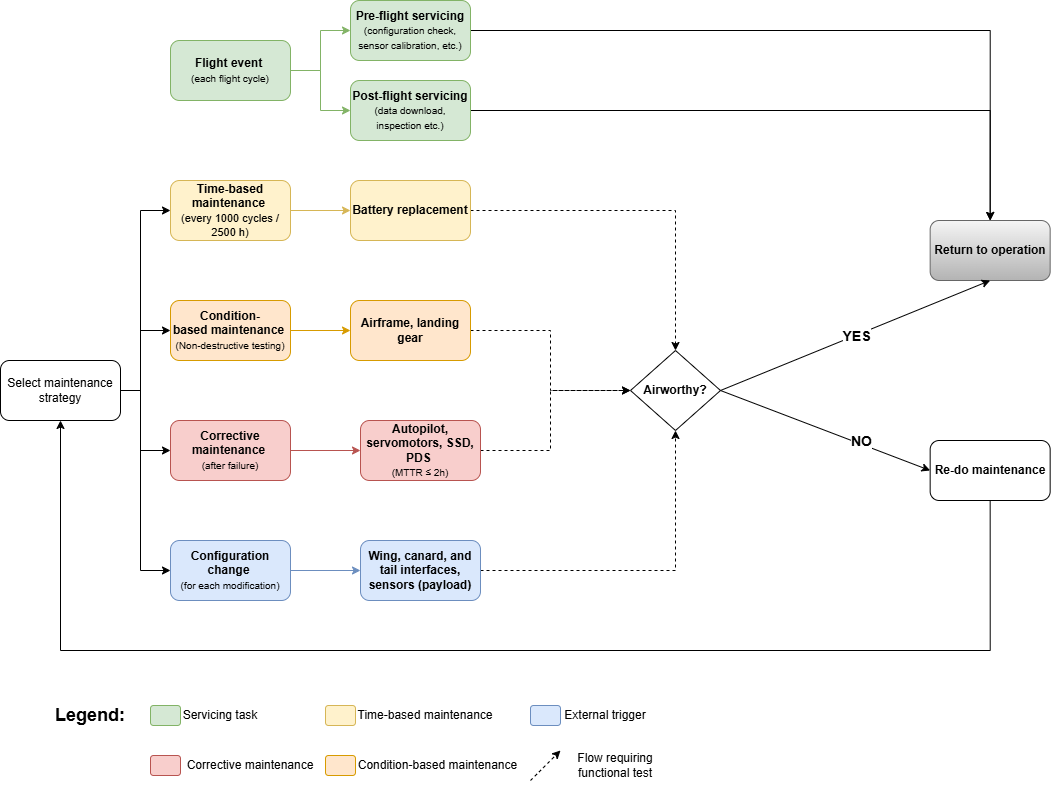

The diagram above was exported from draw.io. Its source (the exported page's mxGraphModel, read from the mxfile embedded in the PNG):
<mxGraphModel dx="1471" dy="803" grid="1" gridSize="10" guides="1" tooltips="1" connect="1" arrows="1" fold="1" page="1" pageScale="1" pageWidth="1169" pageHeight="827" math="0" shadow="0">
  <root>
    <mxCell id="0" />
    <mxCell id="1" parent="0" />
    <mxCell id="QLgbprKJyvb3DRcnlp74-4" edge="1" parent="1" source="QLgbprKJyvb3DRcnlp74-1" style="edgeStyle=orthogonalEdgeStyle;rounded=0;orthogonalLoop=1;jettySize=auto;html=1;exitX=1;exitY=0.5;exitDx=0;exitDy=0;entryX=0;entryY=0.5;entryDx=0;entryDy=0;fillColor=#d5e8d4;strokeColor=#82b366;">
      <mxGeometry relative="1" as="geometry">
        <Array as="points">
          <mxPoint x="330" y="100" />
          <mxPoint x="330" y="60" />
        </Array>
        <mxPoint x="360.00000000000006" y="59.999999999999886" as="targetPoint" />
      </mxGeometry>
    </mxCell>
    <mxCell id="QLgbprKJyvb3DRcnlp74-5" edge="1" parent="1" source="QLgbprKJyvb3DRcnlp74-1" style="edgeStyle=orthogonalEdgeStyle;rounded=0;orthogonalLoop=1;jettySize=auto;html=1;exitX=1;exitY=0.5;exitDx=0;exitDy=0;entryX=0;entryY=0.5;entryDx=0;entryDy=0;fillColor=#d5e8d4;strokeColor=#82b366;" target="QLgbprKJyvb3DRcnlp74-3">
      <mxGeometry relative="1" as="geometry" />
    </mxCell>
    <mxCell id="QLgbprKJyvb3DRcnlp74-1" parent="1" style="rounded=1;whiteSpace=wrap;html=1;fillColor=#d5e8d4;strokeColor=#82b366;" value="&lt;b&gt;Flight event&lt;font style=&quot;font-size: 10px;&quot;&gt;&amp;nbsp;&lt;/font&gt;&lt;/b&gt;&lt;div&gt;&lt;font style=&quot;font-size: 10px;&quot;&gt;(each flight cycle)&lt;/font&gt;&lt;/div&gt;" vertex="1">
      <mxGeometry height="60" width="120" x="180" y="70" as="geometry" />
    </mxCell>
    <mxCell id="QLgbprKJyvb3DRcnlp74-45" edge="1" parent="1" style="edgeStyle=orthogonalEdgeStyle;rounded=0;orthogonalLoop=1;jettySize=auto;html=1;exitX=1;exitY=0.5;exitDx=0;exitDy=0;" target="QLgbprKJyvb3DRcnlp74-32">
      <mxGeometry relative="1" as="geometry">
        <mxPoint x="480.00000000000006" y="59.999999999999886" as="sourcePoint" />
      </mxGeometry>
    </mxCell>
    <mxCell id="QLgbprKJyvb3DRcnlp74-2" parent="1" style="rounded=1;whiteSpace=wrap;html=1;fillColor=#d5e8d4;strokeColor=#82b366;" value="&lt;b&gt;Pre-flight servicing&lt;/b&gt;&lt;div&gt;&lt;font style=&quot;font-size: 10px;&quot;&gt;(configuration check&lt;span style=&quot;background-color: transparent; color: light-dark(rgb(0, 0, 0), rgb(255, 255, 255));&quot;&gt;, sensor calibration, etc.)&lt;/span&gt;&lt;/font&gt;&lt;/div&gt;" vertex="1">
      <mxGeometry height="60" width="120" x="360" y="30" as="geometry" />
    </mxCell>
    <mxCell id="QLgbprKJyvb3DRcnlp74-46" edge="1" parent="1" source="QLgbprKJyvb3DRcnlp74-3" style="edgeStyle=orthogonalEdgeStyle;rounded=0;orthogonalLoop=1;jettySize=auto;html=1;exitX=1;exitY=0.5;exitDx=0;exitDy=0;entryX=0.5;entryY=0;entryDx=0;entryDy=0;" target="QLgbprKJyvb3DRcnlp74-32">
      <mxGeometry relative="1" as="geometry" />
    </mxCell>
    <mxCell id="QLgbprKJyvb3DRcnlp74-3" parent="1" style="rounded=1;whiteSpace=wrap;html=1;fillColor=#d5e8d4;strokeColor=#82b366;" value="&lt;b&gt;Post-flight servicing&lt;/b&gt;&lt;div&gt;&lt;font style=&quot;font-size: 10px;&quot;&gt;(data download&lt;span style=&quot;background-color: transparent; color: light-dark(rgb(0, 0, 0), rgb(255, 255, 255));&quot;&gt;, inspection etc.)&lt;/span&gt;&lt;/font&gt;&lt;/div&gt;" vertex="1">
      <mxGeometry height="60" width="120" x="360" y="110" as="geometry" />
    </mxCell>
    <mxCell id="QLgbprKJyvb3DRcnlp74-35" edge="1" parent="1" source="QLgbprKJyvb3DRcnlp74-6" style="edgeStyle=orthogonalEdgeStyle;rounded=0;orthogonalLoop=1;jettySize=auto;html=1;exitX=1;exitY=0.5;exitDx=0;exitDy=0;entryX=0;entryY=0.5;entryDx=0;entryDy=0;fillColor=#fff2cc;strokeColor=#d6b656;" target="QLgbprKJyvb3DRcnlp74-7">
      <mxGeometry relative="1" as="geometry" />
    </mxCell>
    <mxCell id="QLgbprKJyvb3DRcnlp74-6" parent="1" style="rounded=1;whiteSpace=wrap;html=1;fillColor=#fff2cc;strokeColor=#d6b656;" value="&lt;b&gt;&lt;font style=&quot;&quot;&gt;Time-based maintenance&lt;/font&gt;&lt;font style=&quot;font-size: 10px;&quot;&gt;&amp;nbsp;&lt;/font&gt;&lt;/b&gt;&lt;div&gt;&lt;font style=&quot;font-size: 11px;&quot;&gt;(every 1000 cycles / 2500 h)&lt;/font&gt;&lt;/div&gt;" vertex="1">
      <mxGeometry height="60" width="120" x="180" y="210" as="geometry" />
    </mxCell>
    <mxCell id="QLgbprKJyvb3DRcnlp74-26" edge="1" parent="1" source="QLgbprKJyvb3DRcnlp74-7" style="edgeStyle=orthogonalEdgeStyle;rounded=0;orthogonalLoop=1;jettySize=auto;html=1;exitX=1;exitY=0.5;exitDx=0;exitDy=0;dashed=1;" target="QLgbprKJyvb3DRcnlp74-25">
      <mxGeometry relative="1" as="geometry" />
    </mxCell>
    <mxCell id="QLgbprKJyvb3DRcnlp74-7" parent="1" style="rounded=1;whiteSpace=wrap;html=1;fillColor=#fff2cc;strokeColor=#d6b656;" value="&lt;b&gt;Battery replacement&lt;/b&gt;" vertex="1">
      <mxGeometry height="60" width="120" x="360" y="210" as="geometry" />
    </mxCell>
    <mxCell id="QLgbprKJyvb3DRcnlp74-36" edge="1" parent="1" source="QLgbprKJyvb3DRcnlp74-8" style="edgeStyle=orthogonalEdgeStyle;rounded=0;orthogonalLoop=1;jettySize=auto;html=1;exitX=1;exitY=0.5;exitDx=0;exitDy=0;entryX=0;entryY=0.5;entryDx=0;entryDy=0;fillColor=#ffe6cc;strokeColor=#d79b00;" target="QLgbprKJyvb3DRcnlp74-12">
      <mxGeometry relative="1" as="geometry" />
    </mxCell>
    <mxCell id="QLgbprKJyvb3DRcnlp74-8" parent="1" style="rounded=1;whiteSpace=wrap;html=1;fillColor=#ffe6cc;strokeColor=#d79b00;" value="&lt;b&gt;&lt;font style=&quot;&quot;&gt;Condition-based&lt;/font&gt;&lt;/b&gt;&lt;b style=&quot;background-color: transparent; color: light-dark(rgb(0, 0, 0), rgb(255, 255, 255));&quot;&gt;&amp;nbsp;maintenance&lt;font style=&quot;font-size: 10px;&quot;&gt;&amp;nbsp;&lt;/font&gt;&lt;/b&gt;&lt;div&gt;&lt;div&gt;&lt;font style=&quot;font-size: 10px;&quot;&gt;(Non-destructive testing)&lt;/font&gt;&lt;/div&gt;&lt;/div&gt;" vertex="1">
      <mxGeometry height="60" width="120" x="180" y="330" as="geometry" />
    </mxCell>
    <mxCell id="QLgbprKJyvb3DRcnlp74-11" edge="1" parent="1" source="QLgbprKJyvb3DRcnlp74-9" style="edgeStyle=orthogonalEdgeStyle;rounded=0;orthogonalLoop=1;jettySize=auto;html=1;exitX=1;exitY=0.5;exitDx=0;exitDy=0;entryX=0;entryY=0.5;entryDx=0;entryDy=0;fillColor=#f8cecc;strokeColor=#b85450;" target="QLgbprKJyvb3DRcnlp74-10">
      <mxGeometry relative="1" as="geometry" />
    </mxCell>
    <mxCell id="QLgbprKJyvb3DRcnlp74-9" parent="1" style="rounded=1;whiteSpace=wrap;html=1;fillColor=#f8cecc;strokeColor=#b85450;" value="&lt;b&gt;&lt;font style=&quot;&quot;&gt;Corrective maintenance&lt;/font&gt;&lt;font style=&quot;font-size: 10px;&quot;&gt;&amp;nbsp;&lt;/font&gt;&lt;/b&gt;&lt;div&gt;&lt;font style=&quot;font-size: 10px;&quot;&gt;(after failure)&lt;/font&gt;&lt;/div&gt;" vertex="1">
      <mxGeometry height="60" width="120" x="180" y="450" as="geometry" />
    </mxCell>
    <mxCell id="QLgbprKJyvb3DRcnlp74-28" edge="1" parent="1" source="QLgbprKJyvb3DRcnlp74-10" style="edgeStyle=orthogonalEdgeStyle;rounded=0;orthogonalLoop=1;jettySize=auto;html=1;exitX=1;exitY=0.5;exitDx=0;exitDy=0;entryX=0;entryY=0.5;entryDx=0;entryDy=0;dashed=1;" target="QLgbprKJyvb3DRcnlp74-25">
      <mxGeometry relative="1" as="geometry">
        <Array as="points">
          <mxPoint x="560" y="480" />
          <mxPoint x="560" y="420" />
        </Array>
      </mxGeometry>
    </mxCell>
    <mxCell id="QLgbprKJyvb3DRcnlp74-10" parent="1" style="rounded=1;whiteSpace=wrap;html=1;fillColor=#f8cecc;strokeColor=#b85450;" value="&lt;b&gt;Autopilot, servomotors, SSD, PDS&lt;/b&gt;&amp;nbsp;&lt;div&gt;&lt;font style=&quot;font-size: 10px;&quot;&gt;(MTTR ≤ 2h)&lt;/font&gt;&lt;/div&gt;" vertex="1">
      <mxGeometry height="60" width="120" x="370" y="450" as="geometry" />
    </mxCell>
    <mxCell id="QLgbprKJyvb3DRcnlp74-27" edge="1" parent="1" source="QLgbprKJyvb3DRcnlp74-12" style="edgeStyle=orthogonalEdgeStyle;rounded=0;orthogonalLoop=1;jettySize=auto;html=1;exitX=1;exitY=0.5;exitDx=0;exitDy=0;entryX=0;entryY=0.5;entryDx=0;entryDy=0;dashed=1;" target="QLgbprKJyvb3DRcnlp74-25">
      <mxGeometry relative="1" as="geometry" />
    </mxCell>
    <mxCell id="QLgbprKJyvb3DRcnlp74-12" parent="1" style="rounded=1;whiteSpace=wrap;html=1;fillColor=#ffe6cc;strokeColor=#d79b00;" value="&lt;b&gt;Airframe, landing gear&lt;/b&gt;" vertex="1">
      <mxGeometry height="60" width="120" x="360" y="330" as="geometry" />
    </mxCell>
    <mxCell id="QLgbprKJyvb3DRcnlp74-37" edge="1" parent="1" source="QLgbprKJyvb3DRcnlp74-13" style="edgeStyle=orthogonalEdgeStyle;rounded=0;orthogonalLoop=1;jettySize=auto;html=1;exitX=1;exitY=0.5;exitDx=0;exitDy=0;entryX=0;entryY=0.5;entryDx=0;entryDy=0;fillColor=#dae8fc;strokeColor=#6c8ebf;" target="QLgbprKJyvb3DRcnlp74-14">
      <mxGeometry relative="1" as="geometry" />
    </mxCell>
    <mxCell id="QLgbprKJyvb3DRcnlp74-13" parent="1" style="rounded=1;whiteSpace=wrap;html=1;fillColor=#dae8fc;strokeColor=#6c8ebf;" value="&lt;b style=&quot;background-color: transparent; color: light-dark(rgb(0, 0, 0), rgb(255, 255, 255));&quot;&gt;&lt;font style=&quot;&quot;&gt;Configuration change&lt;/font&gt;&lt;font style=&quot;font-size: 10px;&quot;&gt;&amp;nbsp;&lt;/font&gt;&lt;/b&gt;&lt;div&gt;&lt;div&gt;&lt;font style=&quot;font-size: 10px;&quot;&gt;(for each modification)&lt;/font&gt;&lt;/div&gt;&lt;/div&gt;" vertex="1">
      <mxGeometry height="60" width="120" x="180" y="570" as="geometry" />
    </mxCell>
    <mxCell id="QLgbprKJyvb3DRcnlp74-29" edge="1" parent="1" source="QLgbprKJyvb3DRcnlp74-14" style="edgeStyle=orthogonalEdgeStyle;rounded=0;orthogonalLoop=1;jettySize=auto;html=1;exitX=1;exitY=0.5;exitDx=0;exitDy=0;entryX=0.5;entryY=1;entryDx=0;entryDy=0;dashed=1;" target="QLgbprKJyvb3DRcnlp74-25">
      <mxGeometry relative="1" as="geometry" />
    </mxCell>
    <mxCell id="QLgbprKJyvb3DRcnlp74-14" parent="1" style="rounded=1;whiteSpace=wrap;html=1;fillColor=#dae8fc;strokeColor=#6c8ebf;" value="&lt;b&gt;Wing, canard, and tail interfaces, sensors (payload)&lt;/b&gt;" vertex="1">
      <mxGeometry height="60" width="120" x="370" y="570" as="geometry" />
    </mxCell>
    <mxCell id="QLgbprKJyvb3DRcnlp74-15" parent="1" style="text;html=1;whiteSpace=wrap;strokeColor=none;fillColor=none;align=center;verticalAlign=middle;rounded=0;" value="&lt;font style=&quot;font-size: 18px;&quot;&gt;&lt;b&gt;Legend:&lt;/b&gt;&lt;/font&gt;" vertex="1">
      <mxGeometry height="30" width="60" x="70" y="730" as="geometry" />
    </mxCell>
    <mxCell id="QLgbprKJyvb3DRcnlp74-16" parent="1" style="rounded=1;whiteSpace=wrap;html=1;fillColor=#d5e8d4;strokeColor=#82b366;" value="" vertex="1">
      <mxGeometry height="20" width="30" x="160" y="735" as="geometry" />
    </mxCell>
    <mxCell id="QLgbprKJyvb3DRcnlp74-17" parent="1" style="text;html=1;whiteSpace=wrap;strokeColor=none;fillColor=none;align=center;verticalAlign=middle;rounded=0;" value="Servicing task" vertex="1">
      <mxGeometry height="30" width="80" x="190" y="730" as="geometry" />
    </mxCell>
    <mxCell id="QLgbprKJyvb3DRcnlp74-18" parent="1" style="rounded=1;whiteSpace=wrap;html=1;fillColor=#fff2cc;strokeColor=#d6b656;" value="" vertex="1">
      <mxGeometry height="20" width="30" x="335" y="735" as="geometry" />
    </mxCell>
    <mxCell id="QLgbprKJyvb3DRcnlp74-19" parent="1" style="text;html=1;whiteSpace=wrap;strokeColor=none;fillColor=none;align=center;verticalAlign=middle;rounded=0;" value="Time-based maintenance" vertex="1">
      <mxGeometry height="30" width="140" x="365" y="730" as="geometry" />
    </mxCell>
    <mxCell id="QLgbprKJyvb3DRcnlp74-20" parent="1" style="rounded=1;whiteSpace=wrap;html=1;fillColor=#dae8fc;strokeColor=#6c8ebf;" value="" vertex="1">
      <mxGeometry height="20" width="30" x="540" y="735" as="geometry" />
    </mxCell>
    <mxCell id="QLgbprKJyvb3DRcnlp74-21" parent="1" style="text;html=1;whiteSpace=wrap;strokeColor=none;fillColor=none;align=center;verticalAlign=middle;rounded=0;" value="External trigger" vertex="1">
      <mxGeometry height="30" width="100" x="565" y="730" as="geometry" />
    </mxCell>
    <mxCell id="QLgbprKJyvb3DRcnlp74-22" parent="1" style="rounded=1;whiteSpace=wrap;html=1;fillColor=#f8cecc;strokeColor=#b85450;" value="" vertex="1">
      <mxGeometry height="20" width="30" x="160" y="785" as="geometry" />
    </mxCell>
    <mxCell id="QLgbprKJyvb3DRcnlp74-23" parent="1" style="text;html=1;whiteSpace=wrap;strokeColor=none;fillColor=none;align=center;verticalAlign=middle;rounded=0;" value="Corrective maintenance" vertex="1">
      <mxGeometry height="30" width="130" x="195" y="780" as="geometry" />
    </mxCell>
    <mxCell id="QLgbprKJyvb3DRcnlp74-25" parent="1" style="rhombus;whiteSpace=wrap;html=1;" value="&lt;b&gt;Airworthy?&lt;/b&gt;" vertex="1">
      <mxGeometry height="80" width="90" x="640" y="380" as="geometry" />
    </mxCell>
    <mxCell id="QLgbprKJyvb3DRcnlp74-32" parent="1" style="rounded=1;whiteSpace=wrap;html=1;fillColor=#f5f5f5;strokeColor=#666666;gradientColor=#b3b3b3;" value="&lt;b&gt;Return to operation&lt;/b&gt;" vertex="1">
      <mxGeometry height="60" width="120" x="939.66" y="250" as="geometry" />
    </mxCell>
    <mxCell id="QLgbprKJyvb3DRcnlp74-38" edge="1" parent="1" source="QLgbprKJyvb3DRcnlp74-25" style="endArrow=classic;html=1;rounded=0;exitX=1;exitY=0.5;exitDx=0;exitDy=0;entryX=0.5;entryY=1;entryDx=0;entryDy=0;" target="QLgbprKJyvb3DRcnlp74-32" value="">
      <mxGeometry relative="1" as="geometry">
        <mxPoint x="830" y="419.38" as="sourcePoint" />
        <mxPoint x="930" y="419.38" as="targetPoint" />
      </mxGeometry>
    </mxCell>
    <mxCell id="QLgbprKJyvb3DRcnlp74-39" connectable="0" parent="QLgbprKJyvb3DRcnlp74-38" style="edgeLabel;resizable=0;html=1;;align=center;verticalAlign=middle;" value="&lt;b&gt;&lt;font style=&quot;font-size: 14px;&quot;&gt;YES&lt;/font&gt;&lt;/b&gt;" vertex="1">
      <mxGeometry relative="1" as="geometry" />
    </mxCell>
    <mxCell id="QLgbprKJyvb3DRcnlp74-52" edge="1" parent="1" source="QLgbprKJyvb3DRcnlp74-42" style="edgeStyle=orthogonalEdgeStyle;rounded=0;orthogonalLoop=1;jettySize=auto;html=1;exitX=0.5;exitY=1;exitDx=0;exitDy=0;entryX=0.5;entryY=1;entryDx=0;entryDy=0;">
      <mxGeometry relative="1" as="geometry">
        <Array as="points">
          <mxPoint x="1000" y="680" />
          <mxPoint x="70" y="680" />
        </Array>
        <mxPoint x="70" y="450" as="targetPoint" />
      </mxGeometry>
    </mxCell>
    <mxCell id="QLgbprKJyvb3DRcnlp74-42" parent="1" style="rounded=1;whiteSpace=wrap;html=1;" value="&lt;b&gt;Re-do maintenance&lt;/b&gt;" vertex="1">
      <mxGeometry height="60" width="120" x="939.66" y="470" as="geometry" />
    </mxCell>
    <mxCell id="QLgbprKJyvb3DRcnlp74-48" edge="1" parent="1" style="edgeStyle=orthogonalEdgeStyle;rounded=0;orthogonalLoop=1;jettySize=auto;html=1;exitX=1;exitY=0.5;exitDx=0;exitDy=0;entryX=0;entryY=0.5;entryDx=0;entryDy=0;" target="QLgbprKJyvb3DRcnlp74-6">
      <mxGeometry relative="1" as="geometry">
        <Array as="points">
          <mxPoint x="150" y="420" />
          <mxPoint x="150" y="240" />
        </Array>
        <mxPoint x="130" y="420" as="sourcePoint" />
      </mxGeometry>
    </mxCell>
    <mxCell id="QLgbprKJyvb3DRcnlp74-49" edge="1" parent="1" style="edgeStyle=orthogonalEdgeStyle;rounded=0;orthogonalLoop=1;jettySize=auto;html=1;exitX=1;exitY=0.5;exitDx=0;exitDy=0;entryX=0;entryY=0.5;entryDx=0;entryDy=0;" target="QLgbprKJyvb3DRcnlp74-8">
      <mxGeometry relative="1" as="geometry">
        <Array as="points">
          <mxPoint x="150" y="420" />
          <mxPoint x="150" y="360" />
        </Array>
        <mxPoint x="130" y="420" as="sourcePoint" />
      </mxGeometry>
    </mxCell>
    <mxCell id="QLgbprKJyvb3DRcnlp74-50" edge="1" parent="1" style="edgeStyle=orthogonalEdgeStyle;rounded=0;orthogonalLoop=1;jettySize=auto;html=1;exitX=1;exitY=0.5;exitDx=0;exitDy=0;entryX=0;entryY=0.5;entryDx=0;entryDy=0;" target="QLgbprKJyvb3DRcnlp74-9">
      <mxGeometry relative="1" as="geometry">
        <Array as="points">
          <mxPoint x="150" y="420" />
          <mxPoint x="150" y="480" />
        </Array>
        <mxPoint x="130" y="420" as="sourcePoint" />
      </mxGeometry>
    </mxCell>
    <mxCell id="QLgbprKJyvb3DRcnlp74-51" edge="1" parent="1" style="edgeStyle=orthogonalEdgeStyle;rounded=0;orthogonalLoop=1;jettySize=auto;html=1;exitX=1;exitY=0.5;exitDx=0;exitDy=0;entryX=0;entryY=0.5;entryDx=0;entryDy=0;" target="QLgbprKJyvb3DRcnlp74-13">
      <mxGeometry relative="1" as="geometry">
        <Array as="points">
          <mxPoint x="150" y="420" />
          <mxPoint x="150" y="600" />
        </Array>
        <mxPoint x="130" y="420" as="sourcePoint" />
      </mxGeometry>
    </mxCell>
    <mxCell id="QLgbprKJyvb3DRcnlp74-47" parent="1" style="rounded=1;whiteSpace=wrap;html=1;" value="Select maintenance strategy" vertex="1">
      <mxGeometry height="60" width="120" x="10" y="390" as="geometry" />
    </mxCell>
    <mxCell id="QLgbprKJyvb3DRcnlp74-56" edge="1" parent="1" source="QLgbprKJyvb3DRcnlp74-25" style="endArrow=classic;html=1;rounded=0;exitX=1;exitY=0.5;exitDx=0;exitDy=0;entryX=0;entryY=0.5;entryDx=0;entryDy=0;" target="QLgbprKJyvb3DRcnlp74-42" value="">
      <mxGeometry relative="1" as="geometry">
        <mxPoint x="755" y="528.6700000000001" as="sourcePoint" />
        <mxPoint x="855" y="528.6700000000001" as="targetPoint" />
      </mxGeometry>
    </mxCell>
    <mxCell id="QLgbprKJyvb3DRcnlp74-57" connectable="0" parent="QLgbprKJyvb3DRcnlp74-56" style="edgeLabel;resizable=0;html=1;;align=center;verticalAlign=middle;" value="&lt;font style=&quot;font-size: 14px;&quot;&gt;&lt;b&gt;NO&lt;/b&gt;&lt;/font&gt;" vertex="1">
      <mxGeometry relative="1" as="geometry">
        <mxPoint x="35" y="10" as="offset" />
      </mxGeometry>
    </mxCell>
    <mxCell id="QLgbprKJyvb3DRcnlp74-60" edge="1" parent="1" style="endArrow=classic;html=1;rounded=0;dashed=1;" value="">
      <mxGeometry height="50" relative="1" width="50" as="geometry">
        <mxPoint x="540" y="810" as="sourcePoint" />
        <mxPoint x="570" y="780" as="targetPoint" />
      </mxGeometry>
    </mxCell>
    <mxCell id="QLgbprKJyvb3DRcnlp74-62" parent="1" style="text;html=1;whiteSpace=wrap;strokeColor=none;fillColor=none;align=center;verticalAlign=middle;rounded=0;" value="Flow requiring functional test" vertex="1">
      <mxGeometry height="30" width="130" x="559.66" y="780" as="geometry" />
    </mxCell>
    <mxCell id="QLgbprKJyvb3DRcnlp74-65" parent="1" style="rounded=1;whiteSpace=wrap;html=1;fillColor=#ffe6cc;strokeColor=#d79b00;" value="" vertex="1">
      <mxGeometry height="20" width="30" x="335" y="785" as="geometry" />
    </mxCell>
    <mxCell id="QLgbprKJyvb3DRcnlp74-66" parent="1" style="text;html=1;whiteSpace=wrap;strokeColor=none;fillColor=none;align=center;verticalAlign=middle;rounded=0;" value="Condition-based maintenance" vertex="1">
      <mxGeometry height="30" width="165" x="365" y="780" as="geometry" />
    </mxCell>
  </root>
</mxGraphModel>